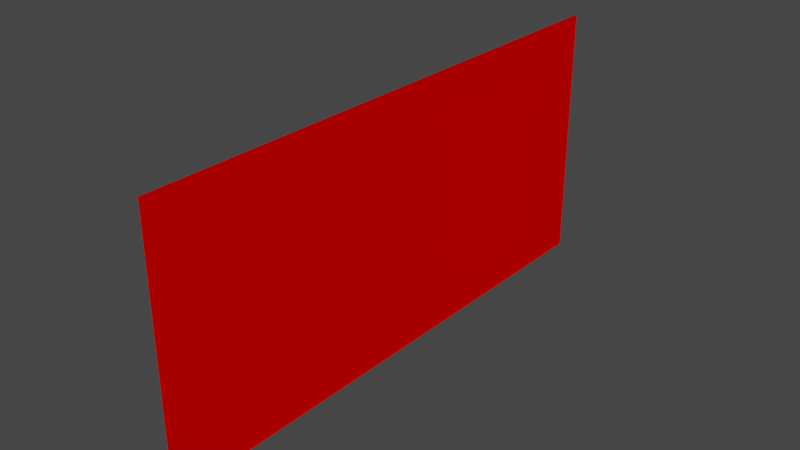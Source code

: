 # Source: Wall_Left_NoWindow.blend  (saved by Blender 2.83.21; exported with 4.5.12 LTS)
import bpy
from mathutils import Matrix  # noqa: F401  (used for matrix-valued properties, if any)

bpy.ops.wm.read_factory_settings(use_empty=True)
scene = bpy.context.scene
scene.name = 'Scene'

# ---- collections
col_collection = bpy.data.collections.new('Collection'); scene.collection.children.link(col_collection)

# ---- materials (node trees are filled in below, after node groups)
mat_mi_officewall01 = bpy.data.materials.new('MI_OfficeWall01')
mat_mi_officewall01.use_transparent_shadow = False
mat_mi_officewall01.diffuse_color = (0.8, 0.0, 0.0, 1.0)

# ---- material node trees

# ---- world
world_world = bpy.data.worlds.new('World'); scene.world = world_world
world_world.use_nodes = True; world_world.node_tree.nodes.clear()
_N = world_world.node_tree.nodes; _L = world_world.node_tree.links
n0 = _N.new('ShaderNodeOutputWorld'); n0.name = 'World Output'; n0.location = (300, 300)
n1 = _N.new('ShaderNodeBackground'); n1.name = 'Background'; n1.location = (10, 300)
n1.inputs[0].default_value = (0.05088, 0.05088, 0.05088, 1.0)
_L.new(n1.outputs[0], n0.inputs[0])
n0.is_active_output = True
world_world.color = (0.05088, 0.05088, 0.05088)
world_world.use_sun_shadow = False
world_world.sun_shadow_jitter_overblur = 0.0

# ---- meshes
me_sm_st_office01_md = bpy.data.meshes.new('SM_ST_Office01.md')
me_sm_st_office01_md.from_pydata([(5.736, 3.183, 0.8664), (5.794, 3.234, 0.8664), (5.74, -2.967, 0.8664), (5.794, -3.02, 0.8664), (5.738, -0.2486, 0.6368), (5.74, -2.967, 0.6368), (5.74, -2.967, 0.8664), (5.736, 3.183, 0.8664), (5.736, 3.183, 0.6368), (5.794, -3.02, 1.447), (5.794, 0.7721, 0.6368), (5.794, -3.02, 0.6368), (5.794, 0.7721, 1.447), (5.794, 3.21, 0.6368), (5.794, 3.21, 1.447), (5.794, -3.02, 3.35), (5.794, 3.21, 3.35), (5.794, 0.7721, 3.35), (5.794, -3.02, 4.525), (5.794, 0.7721, 4.525), (5.794, 3.21, 4.525), (5.794, 5.194, 4.525), (5.794, 5.194, 3.35), (5.794, 5.194, 1.447), (5.794, 5.194, 0.6368), (5.794, 3.234, 0.8664), (5.736, 3.183, 0.8664), (5.736, 3.183, 0.6368), (5.736, 3.183, 0.8664), (5.794, 3.234, 0.8664), (5.736, 3.183, 0.8664), (5.736, 3.183, 0.6368), (5.736, 5.147, 0.8664), (5.794, 5.198, 0.8664), (5.736, 5.147, 0.8664), (5.736, 5.147, 0.6368)], [(1, 25)], [(1, 2, 3), (2, 1, 0), (4, 5, 6), (6, 7, 4), (4, 7, 8), (9, 10, 11), (10, 9, 12), (12, 13, 10), (13, 12, 14), (15, 12, 9), (12, 16, 14), (12, 15, 17), (16, 12, 17), (18, 17, 15), (17, 18, 19), (19, 16, 17), (16, 19, 20), (13, 14, 23, 24), (14, 16, 22, 23), (16, 20, 21, 22), (8, 7, 26, 27), (27, 26, 30, 31), (0, 1, 29, 28), (31, 30, 34, 35), (28, 29, 33, 32)])
me_sm_st_office01_md.polygons.foreach_set('use_smooth', [True] * 25)
_uv = me_sm_st_office01_md.uv_layers.new(name='UV_SINGLE')
_uv.uv.foreach_set('vector', [0.4426, -0.4053, 0.4507, 1.228, 0.4426, 1.228, 0.4507, 1.228, 0.4426, -0.4053, 0.4507, -0.3955, 0.4976, 0.5105, 0.4976, 1.228, 0.4507, 1.228, 0.4507, 1.228, 0.4507, -0.3955, 0.4976, 0.5105, 0.4976, 0.5105, 0.4507, -0.3955, 0.4976, -0.3955, 1.881, 1.002, 1.149, 0.8462, 1.881, 0.8462, 1.149, 0.8462, 1.881, 1.002, 1.149, 1.002, 1.149, 1.002, 0.6792, 0.8462, 1.149, 0.8462, 0.6792, 0.8462, 1.149, 1.002, 0.6792, 1.002, 1.881, 1.37, 1.149, 1.002, 1.881, 1.002, 1.149, 1.002, 0.6792, 1.37, 0.6792, 1.002, 1.149, 1.002, 1.881, 1.37, 1.149, 1.37, 0.6792, 1.37, 1.149, 1.002, 1.149, 1.37, 1.881, 1.596, 1.149, 1.37, 1.881, 1.37, 1.149, 1.37, 1.881, 1.596, 1.149, 1.596, 1.149, 1.596, 0.6792, 1.37, 1.149, 1.37, 0.6792, 1.37, 1.149, 1.596, 0.6792, 1.596, 0.6797, 1.596, 0.6797, 1.44, 0.298, 1.44, 0.298, 1.596, 0.6797, 1.44, 0.6797, 1.074, 0.298, 1.074, 0.298, 1.44, 0.6797, 1.074, 0.6797, 0.8481, 0.298, 0.8481, 0.298, 1.074, 0.4976, -0.3955, 0.4507, -0.3955, 0.4507, -0.3955, 0.4976, -0.3955, 0.4976, -0.3955, 0.4507, -0.3955, 0.4507, -0.3955, 0.4976, -0.3955, 0.4507, -0.3955, 0.4426, -0.4053, 0.4457, -0.4048, 0.4507, -0.3955, 0.4976, -0.3955, 0.4513, -0.3955, 0.4513, -0.7918, 0.4976, -0.7918, 0.4513, -0.3955, 0.4426, -0.4053, 0.4426, -0.8016, 0.4513, -0.7918])
_uv.active_render = True
_uv = me_sm_st_office01_md.uv_layers.new(name='EXTRAUVS0')
_uv.uv.foreach_set('vector', [0.6445, 0.2412, 0.5093, 0.2422, 0.5083, 0.2412, 0.5093, 0.2422, 0.6445, 0.2412, 0.6436, 0.2422, 0.004406, 0.3091, 0.004406, 0.2539, 0.009415, 0.2539, 0.009415, 0.2539, 0.009415, 0.3784, 0.004406, 0.3091, 0.004406, 0.3091, 0.009415, 0.3784, 0.004406, 0.3784, 0.2252, 0.377, 0.2075, 0.4536, 0.2075, 0.377, 0.2075, 0.4536, 0.2252, 0.377, 0.2252, 0.4536, 0.2252, 0.4536, 0.2075, 0.5029, 0.2075, 0.4536, 0.2075, 0.5029, 0.2252, 0.4536, 0.2252, 0.5029, 0.2666, 0.377, 0.2252, 0.4536, 0.2252, 0.377, 0.2252, 0.4536, 0.2666, 0.5029, 0.2252, 0.5029, 0.2252, 0.4536, 0.2666, 0.377, 0.2666, 0.4536, 0.2666, 0.5029, 0.2252, 0.4536, 0.2666, 0.4536, 0.2922, 0.377, 0.2666, 0.4536, 0.2666, 0.377, 0.2666, 0.4536, 0.2922, 0.377, 0.2922, 0.4536, 0.2922, 0.4536, 0.2666, 0.5029, 0.2666, 0.4536, 0.2666, 0.5029, 0.2922, 0.4536, 0.2922, 0.5029, 0.2075, 0.5029, 0.2252, 0.5029, 0.2252, 0.5029, 0.2075, 0.5029, 0.2252, 0.5029, 0.2666, 0.5029, 0.2666, 0.5029, 0.2252, 0.5029, 0.2666, 0.5029, 0.2922, 0.5029, 0.2922, 0.5029, 0.2666, 0.5029, 0.004406, 0.3784, 0.009415, 0.3784, 0.009415, 0.3784, 0.004406, 0.3784, 0.004406, 0.3784, 0.009415, 0.3784, 0.009415, 0.3784, 0.004406, 0.3784, 0.6436, 0.2422, 0.6445, 0.2412, 0.6445, 0.2412, 0.6436, 0.2422, 0.004406, 0.3784, 0.009415, 0.3784, 0.009415, 0.3784, 0.004406, 0.3784, 0.6436, 0.2422, 0.6445, 0.2412, 0.6445, 0.2412, 0.6436, 0.2422])
_ca = me_sm_st_office01_md.color_attributes.new('PSKVTXCOL_0', 'BYTE_COLOR', 'CORNER')
_ca.data.foreach_set('color', [0.0, 0.0, 0.0, 0.0, 0.0, 0.0, 0.0, 0.0, 0.0, 0.0, 0.0, 0.0, 0.0, 0.0, 0.0, 0.0, 0.0, 0.0, 0.0, 0.0, 0.0, 0.0, 0.0, 0.0, 1.0, 1.0, 1.0, 1.0, 0.0, 0.0, 0.0, 0.0, 0.0, 0.0, 0.0, 0.0, 0.0, 0.0, 0.0, 0.0, 0.0, 0.0, 0.0, 0.0, 1.0, 1.0, 1.0, 1.0, 1.0, 1.0, 1.0, 1.0, 0.0, 0.0, 0.0, 0.0, 0.0, 0.0, 0.0, 0.0, 0.0, 0.0, 0.0, 0.0, 0.0, 0.0, 0.0, 0.0, 0.0, 0.0, 0.0, 0.0, 0.0, 0.0, 0.0, 0.0, 0.0, 0.0, 0.0, 0.0, 0.0, 0.0, 0.0, 0.0, 0.0, 0.0, 0.0, 0.0, 0.0, 0.0, 0.0, 0.0, 0.0, 0.0, 0.0, 0.0, 0.0, 0.0, 0.0, 0.0, 0.0, 0.0, 0.0, 0.0, 0.0, 0.0, 0.0, 0.0, 0.0, 0.0, 0.0, 0.0, 0.0, 0.0, 0.0, 0.0, 0.0, 0.0, 0.0, 0.0, 0.0, 0.0, 0.0, 0.0, 0.0, 0.0, 0.0, 0.0, 0.0, 0.0, 0.0, 0.0, 0.0, 0.0, 0.0, 0.0, 0.0, 0.0, 0.0, 0.0, 0.0, 0.0, 0.0, 0.0, 0.0, 0.0, 0.0, 0.0, 0.0, 0.0, 0.0, 0.0, 0.0, 0.0, 0.0, 0.0, 0.0, 0.0, 0.0, 0.0, 0.0, 0.0, 0.0, 0.0, 0.0, 0.0, 0.0, 0.0, 0.0, 0.0, 0.0, 0.0, 0.0, 0.0, 0.0, 0.0, 0.0, 0.0, 0.0, 0.0, 0.0, 0.0, 0.0, 0.0, 0.0, 0.0, 0.0, 0.0, 0.0, 0.0, 0.0, 0.0, 0.0, 0.0, 0.0, 0.0, 0.0, 0.0, 0.0, 0.0, 0.0, 0.0, 0.0, 0.0, 0.0, 0.0, 0.0, 0.0, 0.0, 0.0, 0.0, 0.0, 0.0, 0.0, 0.0, 0.0, 0.0, 0.0, 0.0, 0.0, 0.0, 0.0, 0.0, 0.0, 0.0, 0.0, 0.0, 0.0, 0.0, 0.0, 0.0, 0.0, 0.0, 0.0, 0.0, 0.0, 0.0, 0.0, 0.0, 0.0, 0.0, 0.0, 0.0, 0.0, 0.0, 0.0, 0.0, 0.0, 0.0, 0.0, 0.0, 0.0, 0.0, 0.0, 0.0, 0.0, 0.0, 0.0, 0.0, 0.0, 0.0, 0.0, 0.0, 0.0, 0.0, 0.0, 0.0, 0.0, 0.0, 0.0, 0.0, 0.0, 0.0, 0.0, 0.0, 0.0, 0.0, 0.0, 0.0, 0.0, 0.0, 0.0, 0.0, 0.0, 0.0, 0.0, 0.0, 0.0, 0.0, 0.0, 0.0, 0.0, 0.0, 0.0, 0.0, 0.0, 0.0, 0.0, 0.0, 0.0, 0.0, 0.0, 0.0, 0.0, 0.0, 0.0, 0.0, 0.0, 0.0, 0.0, 0.0, 0.0, 0.0, 0.0, 0.0, 0.0, 0.0, 0.0, 0.0, 0.0, 0.0, 0.0, 0.0, 0.0, 0.0, 0.0, 0.0, 0.0, 0.0, 0.0, 0.0, 0.0])
me_sm_st_office01_md.materials.append(mat_mi_officewall01)
me_sm_st_office01_md.use_remesh_fix_poles = True
me_sm_st_office01_md.use_remesh_preserve_attributes = False
me_sm_st_office01_md.use_mirror_vertex_groups = False
me_sm_st_office01_md.update()
me_sm_st_office01_md.normals_split_custom_set([tuple(v) for v in zip(*[iter([1.178e-06, -5.86e-09, 1.0, 0.005131, 0.002142, 1.0, 0.00214, -0.005132, 1.0, 0.005131, 0.002142, 1.0, 1.178e-06, -5.86e-09, 1.0, 0.001443, -0.005371, 1.0, -1.0, -0.00394, 0.003938, -1.0, -0.003939, 0.003936, -1.0, -0.003939, 0.003936, -1.0, -0.003939, 0.003936, -0.7071, -0.0005085, 0.7071, -1.0, -0.00394, 0.003938, -1.0, -0.00394, 0.003938, -0.7071, -0.0005085, 0.7071, -0.7048, -0.003192, 0.7094, -1.0, -0.003965, 0.003966, -1.0, -0.003965, 0.003965, -1.0, -0.003965, 0.003965, -1.0, -0.003965, 0.003965, -1.0, -0.003965, 0.003966, -1.0, -0.003966, 0.003966, -1.0, -0.003966, 0.003966, -1.0, -1.886e-06, 0.005611, -1.0, -0.003965, 0.003965, -1.0, -1.886e-06, 0.005611, -1.0, -0.003966, 0.003966, -1.0, 0.005609, 2.019e-06, -1.0, -0.003966, 0.003966, -1.0, -0.003966, 0.003966, -1.0, -0.003965, 0.003966, -1.0, -0.003966, 0.003966, -1.0, 0.005609, -8.893e-07, -1.0, 0.005609, 2.019e-06, -1.0, -0.003966, 0.003966, -1.0, -0.003966, 0.003966, -1.0, -0.003966, 0.003966, -1.0, 0.005609, -8.893e-07, -1.0, -0.003966, 0.003966, -1.0, -0.003966, 0.003966, -1.0, -0.003965, 0.003965, -1.0, -0.003966, 0.003966, -1.0, -0.003966, 0.003966, -1.0, -0.003966, 0.003966, -1.0, -0.003965, 0.003965, -1.0, -0.003932, 0.003932, -1.0, -0.003932, 0.003932, -1.0, 0.005609, -8.893e-07, -1.0, -0.003966, 0.003966, -1.0, 0.005609, -8.893e-07, -1.0, -0.003932, 0.003932, -1.0, -0.004858, 0.002805, -1.0, -1.886e-06, 0.005611, -1.0, 0.005609, 2.019e-06, -1.0, -0.003966, 0.003966, -1.0, -0.003967, 0.003968, -1.0, 0.005609, 2.019e-06, -1.0, 0.005609, -8.893e-07, -1.0, -0.003966, 0.003966, -1.0, -0.003966, 0.003966, -1.0, 0.005609, -8.893e-07, -1.0, -0.004858, 0.002805, -1.0, -0.003967, 0.003966, -1.0, -0.003966, 0.003966, -0.7048, -0.003192, 0.7094, -0.7071, -0.0005085, 0.7071, 0.0, 0.0, 1.0, 0.0, 0.0, 1.0, 0.0, 0.0, 1.0, 0.0, 0.0, 1.0, -0.7097, -0.004584, 0.7044, -0.7071, 0.0, 0.7071, 0.001443, -0.005371, 1.0, 1.178e-06, -5.86e-09, 1.0, -0.003932, -0.00393, 1.0, 1.033e-06, 0.0, 1.0, -0.7071, 0.0, 0.7071, -0.7097, -0.004584, 0.7044, -1.0, -0.003222, 0.003939, -1.0, -0.003223, 0.003939, 1.033e-06, 0.0, 1.0, -0.003932, -0.00393, 1.0, 0.004376, -0.003434, 1.0, 0.002072, -0.005161, 1.0])] * 3)])

# ---- objects
ob_sm_st_office01_mo = bpy.data.objects.new('SM_ST_Office01.mo', me_sm_st_office01_md)

# ---- transforms, parenting, visibility, modifiers, constraints
ob_sm_st_office01_mo.location = (0.0, 0.0, 0.0)
ob_sm_st_office01_mo.lineart.crease_threshold = 0.0

# ---- collection membership
col_collection.objects.link(ob_sm_st_office01_mo)

# ---- scene / render settings (as saved in the file)
scene.frame_start = 1; scene.frame_end = 250; scene.frame_set(0)
scene.render.engine = 'BLENDER_EEVEE_NEXT'
scene.cycles.use_denoising = False
scene.cycles.samples = 128
scene.cycles.sampling_pattern = 'TABULATED_SOBOL'
scene.cycles.use_adaptive_sampling = False
scene.cycles.use_light_tree = False
scene.view_settings.view_transform = 'Filmic'
bpy.context.view_layer.update()

# ---- added for rendering (the .blend has no active camera and no usable light): camera, sun
cam_auto = bpy.data.cameras.new('AutoCamera')
cam_auto.lens = 50.0
cam_auto.sensor_width = 36.0
cam_auto.clip_end = 1000.0
ob_auto_camera = bpy.data.objects.new('AutoCamera', cam_auto)
scene.collection.objects.link(ob_auto_camera)
ob_auto_camera.location = (14.1765, -9.0048, 9.31035)
ob_auto_camera.rotation_euler = (1.09748, -7.21219e-08, 0.694738)
scene.camera = ob_auto_camera
light_auto_sun = bpy.data.lights.new('AutoSun', 'SUN')
light_auto_sun.energy = 3.0
light_auto_sun.angle = 0.0523599
ob_auto_sun = bpy.data.objects.new('AutoSun', light_auto_sun)
scene.collection.objects.link(ob_auto_sun)
ob_auto_sun.rotation_euler = (0.872665, 0.174533, 0.523599)
bpy.context.view_layer.update()
